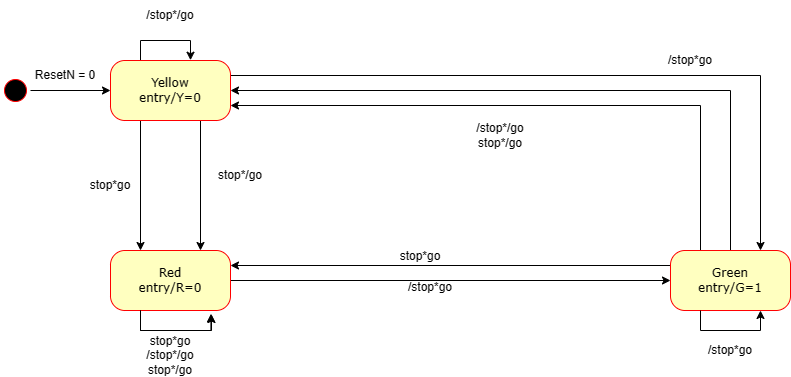

The diagram above was exported from draw.io. Its source (the exported page's mxGraphModel, read from the mxfile embedded in the PNG):
<mxGraphModel dx="244" dy="634" grid="1" gridSize="10" guides="1" tooltips="1" connect="1" arrows="1" fold="1" page="1" pageScale="1" pageWidth="1100" pageHeight="850" background="none" math="0" shadow="0">
  <root>
    <mxCell id="0" />
    <mxCell id="1" parent="0" />
    <mxCell id="BnNXMsSXbxT11elfJeP4-4" style="edgeStyle=orthogonalEdgeStyle;rounded=0;orthogonalLoop=1;jettySize=auto;html=1;exitX=0.5;exitY=0;exitDx=0;exitDy=0;entryX=0;entryY=0.5;entryDx=0;entryDy=0;" parent="1" source="382b91b5511bd0f7-1" target="382b91b5511bd0f7-6" edge="1">
      <mxGeometry relative="1" as="geometry" />
    </mxCell>
    <mxCell id="382b91b5511bd0f7-1" value="" style="ellipse;html=1;shape=startState;fillColor=#000000;strokeColor=#ff0000;rounded=1;shadow=0;comic=0;labelBackgroundColor=none;fontFamily=Verdana;fontSize=12;fontColor=#000000;align=center;direction=south;" parent="1" vertex="1">
      <mxGeometry x="130" y="135" width="30" height="30" as="geometry" />
    </mxCell>
    <mxCell id="BnNXMsSXbxT11elfJeP4-11" style="edgeStyle=orthogonalEdgeStyle;rounded=0;orthogonalLoop=1;jettySize=auto;html=1;exitX=1;exitY=0.5;exitDx=0;exitDy=0;entryX=0;entryY=0.5;entryDx=0;entryDy=0;" parent="1" source="382b91b5511bd0f7-5" target="382b91b5511bd0f7-9" edge="1">
      <mxGeometry relative="1" as="geometry" />
    </mxCell>
    <mxCell id="382b91b5511bd0f7-5" value="Red&lt;br&gt;entry/R=0" style="rounded=1;whiteSpace=wrap;html=1;arcSize=24;fillColor=#ffffc0;strokeColor=#ff0000;shadow=0;comic=0;labelBackgroundColor=none;fontFamily=Verdana;fontSize=12;fontColor=#000000;align=center;" parent="1" vertex="1">
      <mxGeometry x="240" y="310" width="120" height="60" as="geometry" />
    </mxCell>
    <mxCell id="BnNXMsSXbxT11elfJeP4-9" style="edgeStyle=orthogonalEdgeStyle;rounded=0;orthogonalLoop=1;jettySize=auto;html=1;exitX=1;exitY=0.25;exitDx=0;exitDy=0;entryX=0.75;entryY=0;entryDx=0;entryDy=0;" parent="1" source="382b91b5511bd0f7-6" target="382b91b5511bd0f7-9" edge="1">
      <mxGeometry relative="1" as="geometry" />
    </mxCell>
    <mxCell id="BnNXMsSXbxT11elfJeP4-13" style="edgeStyle=orthogonalEdgeStyle;rounded=0;orthogonalLoop=1;jettySize=auto;html=1;exitX=0.25;exitY=0;exitDx=0;exitDy=0;" parent="1" source="382b91b5511bd0f7-6" edge="1">
      <mxGeometry relative="1" as="geometry">
        <mxPoint x="320" y="119.71428571428578" as="targetPoint" />
      </mxGeometry>
    </mxCell>
    <mxCell id="BnNXMsSXbxT11elfJeP4-14" style="edgeStyle=orthogonalEdgeStyle;rounded=0;orthogonalLoop=1;jettySize=auto;html=1;exitX=0.25;exitY=1;exitDx=0;exitDy=0;entryX=0.25;entryY=0;entryDx=0;entryDy=0;" parent="1" source="382b91b5511bd0f7-6" target="382b91b5511bd0f7-5" edge="1">
      <mxGeometry relative="1" as="geometry" />
    </mxCell>
    <mxCell id="BnNXMsSXbxT11elfJeP4-15" style="edgeStyle=orthogonalEdgeStyle;rounded=0;orthogonalLoop=1;jettySize=auto;html=1;exitX=0.75;exitY=1;exitDx=0;exitDy=0;entryX=0.75;entryY=0;entryDx=0;entryDy=0;" parent="1" source="382b91b5511bd0f7-6" target="382b91b5511bd0f7-5" edge="1">
      <mxGeometry relative="1" as="geometry" />
    </mxCell>
    <mxCell id="382b91b5511bd0f7-6" value="Yellow&lt;br&gt;entry/Y=0" style="rounded=1;whiteSpace=wrap;html=1;arcSize=24;fillColor=#ffffc0;strokeColor=#ff0000;shadow=0;comic=0;labelBackgroundColor=none;fontFamily=Verdana;fontSize=12;fontColor=#000000;align=center;" parent="1" vertex="1">
      <mxGeometry x="240" y="120" width="120" height="60" as="geometry" />
    </mxCell>
    <mxCell id="BnNXMsSXbxT11elfJeP4-7" style="edgeStyle=orthogonalEdgeStyle;rounded=0;orthogonalLoop=1;jettySize=auto;html=1;exitX=0.25;exitY=0;exitDx=0;exitDy=0;entryX=1;entryY=0.75;entryDx=0;entryDy=0;" parent="1" source="382b91b5511bd0f7-9" target="382b91b5511bd0f7-6" edge="1">
      <mxGeometry relative="1" as="geometry" />
    </mxCell>
    <mxCell id="BnNXMsSXbxT11elfJeP4-8" style="edgeStyle=orthogonalEdgeStyle;rounded=0;orthogonalLoop=1;jettySize=auto;html=1;exitX=0.5;exitY=0;exitDx=0;exitDy=0;entryX=1;entryY=0.5;entryDx=0;entryDy=0;" parent="1" source="382b91b5511bd0f7-9" target="382b91b5511bd0f7-6" edge="1">
      <mxGeometry relative="1" as="geometry" />
    </mxCell>
    <mxCell id="BnNXMsSXbxT11elfJeP4-12" style="edgeStyle=orthogonalEdgeStyle;rounded=0;orthogonalLoop=1;jettySize=auto;html=1;exitX=0;exitY=0.25;exitDx=0;exitDy=0;entryX=1;entryY=0.25;entryDx=0;entryDy=0;" parent="1" source="382b91b5511bd0f7-9" target="382b91b5511bd0f7-5" edge="1">
      <mxGeometry relative="1" as="geometry" />
    </mxCell>
    <mxCell id="382b91b5511bd0f7-9" value="Green&lt;br&gt;entry/G=1" style="rounded=1;whiteSpace=wrap;html=1;arcSize=24;fillColor=#ffffc0;strokeColor=#ff0000;shadow=0;comic=0;labelBackgroundColor=none;fontFamily=Verdana;fontSize=12;fontColor=#000000;align=center;" parent="1" vertex="1">
      <mxGeometry x="800" y="310" width="120" height="60" as="geometry" />
    </mxCell>
    <mxCell id="BnNXMsSXbxT11elfJeP4-10" style="edgeStyle=orthogonalEdgeStyle;rounded=0;orthogonalLoop=1;jettySize=auto;html=1;exitX=0.25;exitY=1;exitDx=0;exitDy=0;entryX=0.837;entryY=1.055;entryDx=0;entryDy=0;entryPerimeter=0;" parent="1" source="382b91b5511bd0f7-5" target="382b91b5511bd0f7-5" edge="1">
      <mxGeometry relative="1" as="geometry" />
    </mxCell>
    <mxCell id="BnNXMsSXbxT11elfJeP4-16" value="stop*go&lt;br&gt;/stop*/go&lt;br&gt;stop*/go" style="text;html=1;strokeColor=none;fillColor=none;align=center;verticalAlign=middle;whiteSpace=wrap;rounded=0;" parent="1" vertex="1">
      <mxGeometry x="270" y="400" width="60" height="30" as="geometry" />
    </mxCell>
    <mxCell id="BnNXMsSXbxT11elfJeP4-17" value="stop*go" style="text;html=1;strokeColor=none;fillColor=none;align=center;verticalAlign=middle;whiteSpace=wrap;rounded=0;" parent="1" vertex="1">
      <mxGeometry x="520" y="301" width="60" height="30" as="geometry" />
    </mxCell>
    <mxCell id="BnNXMsSXbxT11elfJeP4-18" value="stop*go" style="text;html=1;strokeColor=none;fillColor=none;align=center;verticalAlign=middle;whiteSpace=wrap;rounded=0;" parent="1" vertex="1">
      <mxGeometry x="210" y="230" width="60" height="30" as="geometry" />
    </mxCell>
    <mxCell id="BnNXMsSXbxT11elfJeP4-19" style="edgeStyle=orthogonalEdgeStyle;rounded=0;orthogonalLoop=1;jettySize=auto;html=1;exitX=0.25;exitY=1;exitDx=0;exitDy=0;entryX=0.75;entryY=1;entryDx=0;entryDy=0;" parent="1" source="382b91b5511bd0f7-9" target="382b91b5511bd0f7-9" edge="1">
      <mxGeometry relative="1" as="geometry" />
    </mxCell>
    <mxCell id="BnNXMsSXbxT11elfJeP4-20" value="/stop*go" style="text;html=1;strokeColor=none;fillColor=none;align=center;verticalAlign=middle;whiteSpace=wrap;rounded=0;" parent="1" vertex="1">
      <mxGeometry x="830" y="395" width="60" height="30" as="geometry" />
    </mxCell>
    <mxCell id="BnNXMsSXbxT11elfJeP4-21" value="/stop*go" style="text;html=1;strokeColor=none;fillColor=none;align=center;verticalAlign=middle;whiteSpace=wrap;rounded=0;" parent="1" vertex="1">
      <mxGeometry x="790" y="105" width="60" height="30" as="geometry" />
    </mxCell>
    <mxCell id="BnNXMsSXbxT11elfJeP4-22" value="/stop*/go&lt;br&gt;stop*/go" style="text;html=1;strokeColor=none;fillColor=none;align=center;verticalAlign=middle;whiteSpace=wrap;rounded=0;" parent="1" vertex="1">
      <mxGeometry x="600" y="180" width="60" height="30" as="geometry" />
    </mxCell>
    <mxCell id="BnNXMsSXbxT11elfJeP4-24" value="/stop*/go" style="text;html=1;strokeColor=none;fillColor=none;align=center;verticalAlign=middle;whiteSpace=wrap;rounded=0;" parent="1" vertex="1">
      <mxGeometry x="270" y="60" width="60" height="30" as="geometry" />
    </mxCell>
    <mxCell id="BnNXMsSXbxT11elfJeP4-25" value="stop*/go" style="text;html=1;strokeColor=none;fillColor=none;align=center;verticalAlign=middle;whiteSpace=wrap;rounded=0;" parent="1" vertex="1">
      <mxGeometry x="340" y="220" width="60" height="30" as="geometry" />
    </mxCell>
    <mxCell id="G_730w8y3oVZXtEx_3-w-1" style="edgeStyle=orthogonalEdgeStyle;rounded=0;orthogonalLoop=1;jettySize=auto;html=1;exitX=0.25;exitY=1;exitDx=0;exitDy=0;entryX=0.842;entryY=1.067;entryDx=0;entryDy=0;entryPerimeter=0;" parent="1" source="382b91b5511bd0f7-5" target="382b91b5511bd0f7-5" edge="1">
      <mxGeometry relative="1" as="geometry" />
    </mxCell>
    <mxCell id="G_730w8y3oVZXtEx_3-w-2" value="ResetN = 0" style="text;html=1;strokeColor=none;fillColor=none;align=center;verticalAlign=middle;whiteSpace=wrap;rounded=0;" parent="1" vertex="1">
      <mxGeometry x="160" y="120" width="70" height="30" as="geometry" />
    </mxCell>
    <mxCell id="mLO_bAB3Pu21ZaB8qmEx-1" value="/stop*go" style="text;html=1;strokeColor=none;fillColor=none;align=center;verticalAlign=middle;whiteSpace=wrap;rounded=0;" vertex="1" parent="1">
      <mxGeometry x="530" y="332" width="60" height="30" as="geometry" />
    </mxCell>
  </root>
</mxGraphModel>